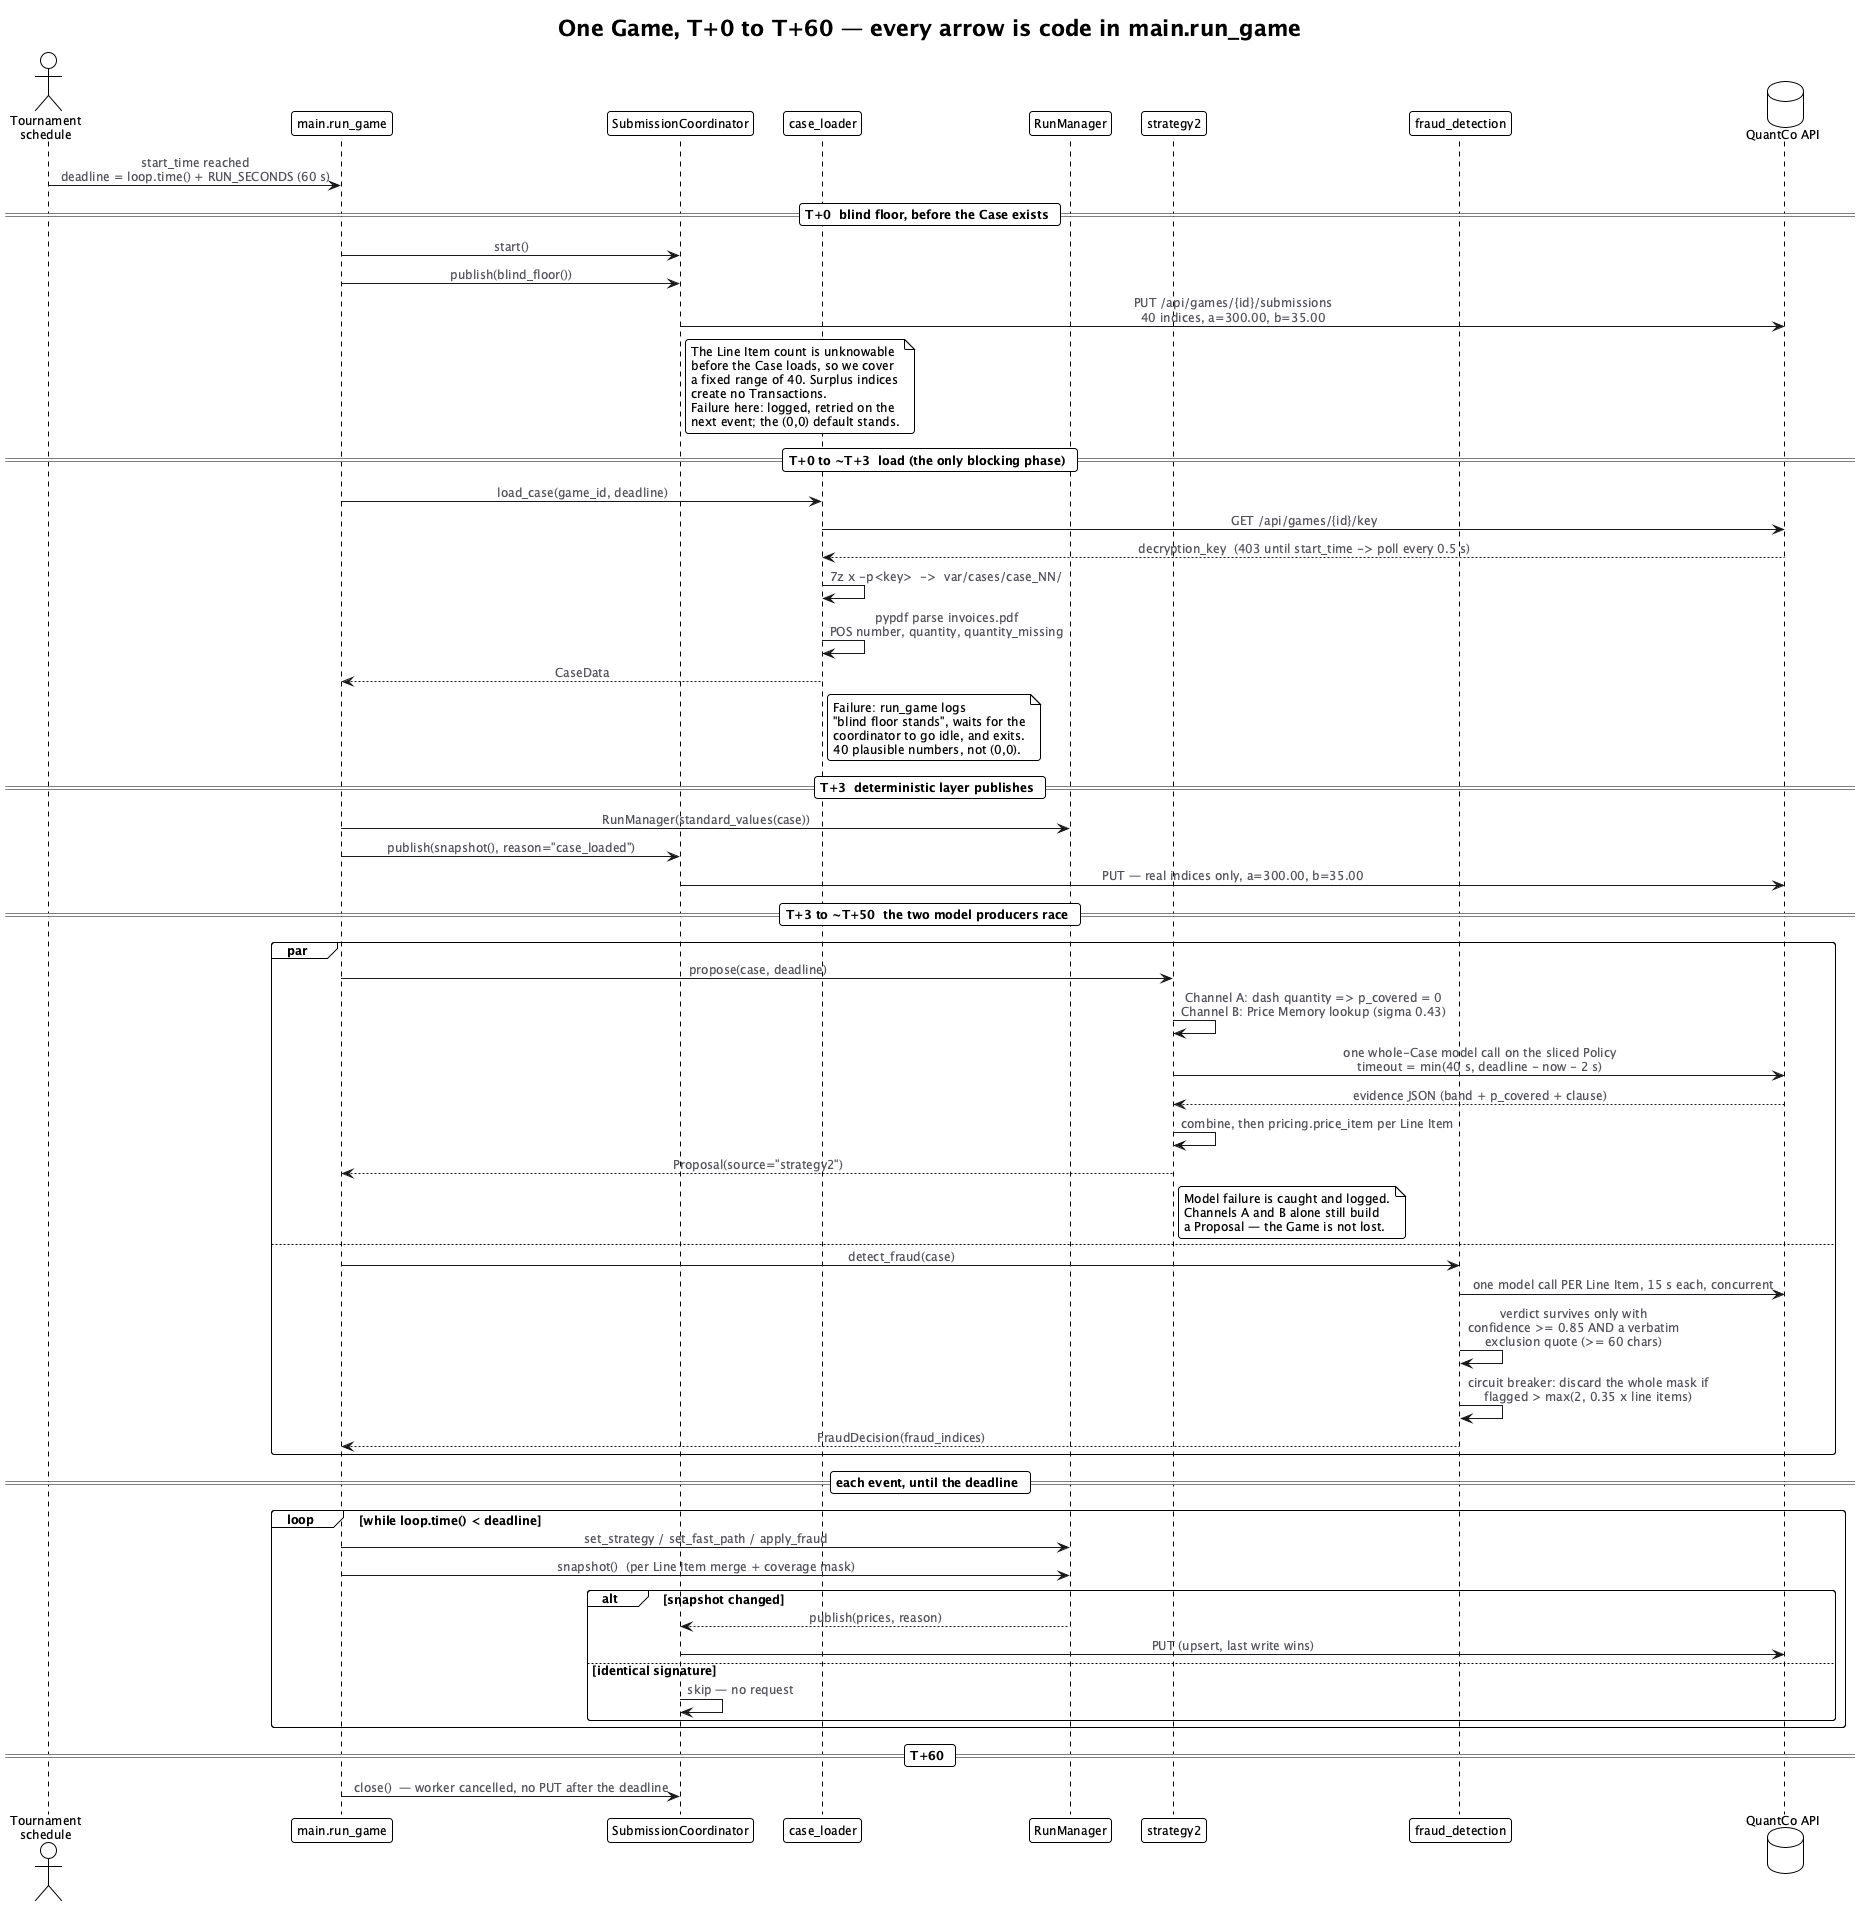

The diagram above was rendered by PlantUML. Its source (embedded in the PNG):
@startuml
skinparamlocked dpiScale 2
' WireClaim — one Game on the 60-second clock.
' Source of truth: main.py (run_game, blind_floor, RUN_SECONDS),
' src/data/case_loader.py, src/services/submission_coordinator.py,
' src/services/strategies/strategy2/strategy.py, src/services/fraud_detection.py
!theme plain
skinparam backgroundColor #FFFFFF
skinparam shadowing false
skinparam roundCorner 6
skinparam defaultFontName "Inter, Helvetica, Arial, sans-serif"
skinparam defaultFontSize 12
skinparam ArrowColor #18181B
skinparam ArrowFontColor #52525B
skinparam sequenceMessageAlign center

title One Game, T+0 to T+60 — every arrow is code in main.run_game

actor "Tournament\nschedule" as Sched
participant "main.run_game" as Run
participant "SubmissionCoordinator" as SC
participant "case_loader" as Loader
participant "RunManager" as RM
participant "strategy2" as S2
participant "fraud_detection" as FD
database "QuantCo API" as API

Sched -> Run : start_time reached\ndeadline = loop.time() + RUN_SECONDS (60 s)

== T+0  blind floor, before the Case exists ==
Run -> SC : start()
Run -> SC : publish(blind_floor())
SC -> API : PUT /api/games/{id}/submissions\n40 indices, a=300.00, b=35.00
note right of SC
  The Line Item count is unknowable
  before the Case loads, so we cover
  a fixed range of 40. Surplus indices
  create no Transactions.
  Failure here: logged, retried on the
  next event; the (0,0) default stands.
end note

== T+0 to ~T+3  load (the only blocking phase) ==
Run -> Loader : load_case(game_id, deadline)
Loader -> API : GET /api/games/{id}/key
API --> Loader : decryption_key  (403 until start_time -> poll every 0.5 s)
Loader -> Loader : 7z x -p<key>  ->  var/cases/case_NN/
Loader -> Loader : pypdf parse invoices.pdf\nPOS number, quantity, quantity_missing
Loader --> Run : CaseData
note right of Loader
  Failure: run_game logs
  "blind floor stands", waits for the
  coordinator to go idle, and exits.
  40 plausible numbers, not (0,0).
end note

== T+3  deterministic layer publishes ==
Run -> RM : RunManager(standard_values(case))
Run -> SC : publish(snapshot(), reason="case_loaded")
SC -> API : PUT — real indices only, a=300.00, b=35.00

== T+3 to ~T+50  the two model producers race ==
par
  Run -> S2 : propose(case, deadline)
  S2 -> S2 : Channel A: dash quantity => p_covered = 0\nChannel B: Price Memory lookup (sigma 0.43)
  S2 -> API : one whole-Case model call on the sliced Policy\ntimeout = min(40 s, deadline - now - 2 s)
  API --> S2 : evidence JSON (band + p_covered + clause)
  S2 -> S2 : combine, then pricing.price_item per Line Item
  S2 --> Run : Proposal(source="strategy2")
  note right of S2
    Model failure is caught and logged.
    Channels A and B alone still build
    a Proposal — the Game is not lost.
  end note
else
  Run -> FD : detect_fraud(case)
  FD -> API : one model call PER Line Item, 15 s each, concurrent
  FD -> FD : verdict survives only with\nconfidence >= 0.85 AND a verbatim\nexclusion quote (>= 60 chars)
  FD -> FD : circuit breaker: discard the whole mask if\nflagged > max(2, 0.35 x line items)
  FD --> Run : FraudDecision(fraud_indices)
end

== each event, until the deadline ==
loop while loop.time() < deadline
  Run -> RM : set_strategy / set_fast_path / apply_fraud
  Run -> RM : snapshot()  (per Line Item merge + coverage mask)
  alt snapshot changed
    RM --> SC : publish(prices, reason)
    SC -> API : PUT (upsert, last write wins)
  else identical signature
    SC -> SC : skip — no request
  end
end

== T+60 ==
Run -> SC : close()  — worker cancelled, no PUT after the deadline
@enduml